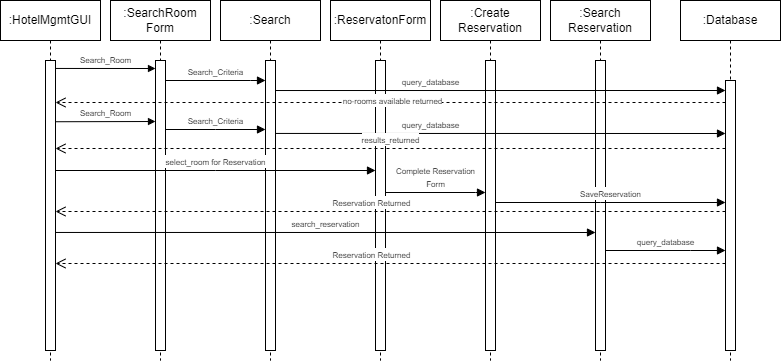

The diagram above was exported from draw.io. Its source (the exported page's mxGraphModel, read from the mxfile embedded in the PNG):
<mxGraphModel dx="1114" dy="656" grid="1" gridSize="10" guides="1" tooltips="1" connect="1" arrows="1" fold="1" page="1" pageScale="1" pageWidth="850" pageHeight="1100" math="0" shadow="0">
  <root>
    <mxCell id="0" />
    <mxCell id="1" parent="0" />
    <mxCell id="UDAXoVyfPx3wGOpI0yTH-12" value=":Search&lt;br&gt;Reservation" style="shape=umlLifeline;perimeter=lifelinePerimeter;whiteSpace=wrap;html=1;container=1;dropTarget=0;collapsible=0;recursiveResize=0;outlineConnect=0;portConstraint=eastwest;newEdgeStyle={&quot;edgeStyle&quot;:&quot;elbowEdgeStyle&quot;,&quot;elbow&quot;:&quot;vertical&quot;,&quot;curved&quot;:0,&quot;rounded&quot;:0};" parent="1" vertex="1">
      <mxGeometry x="600" y="80" width="100" height="360" as="geometry" />
    </mxCell>
    <mxCell id="UDAXoVyfPx3wGOpI0yTH-13" value="" style="html=1;points=[];perimeter=orthogonalPerimeter;outlineConnect=0;targetShapes=umlLifeline;portConstraint=eastwest;newEdgeStyle={&quot;edgeStyle&quot;:&quot;elbowEdgeStyle&quot;,&quot;elbow&quot;:&quot;vertical&quot;,&quot;curved&quot;:0,&quot;rounded&quot;:0};" parent="UDAXoVyfPx3wGOpI0yTH-12" vertex="1">
      <mxGeometry x="45" y="60" width="10" height="290" as="geometry" />
    </mxCell>
    <mxCell id="UH8Cq2TtmnbPYOu17NLF-1" value=":HotelMgmtGUI" style="shape=umlLifeline;perimeter=lifelinePerimeter;whiteSpace=wrap;html=1;container=1;dropTarget=0;collapsible=0;recursiveResize=0;outlineConnect=0;portConstraint=eastwest;newEdgeStyle={&quot;edgeStyle&quot;:&quot;elbowEdgeStyle&quot;,&quot;elbow&quot;:&quot;vertical&quot;,&quot;curved&quot;:0,&quot;rounded&quot;:0};" parent="1" vertex="1">
      <mxGeometry x="50" y="80" width="100" height="360" as="geometry" />
    </mxCell>
    <mxCell id="UH8Cq2TtmnbPYOu17NLF-5" value="" style="html=1;points=[];perimeter=orthogonalPerimeter;outlineConnect=0;targetShapes=umlLifeline;portConstraint=eastwest;newEdgeStyle={&quot;edgeStyle&quot;:&quot;elbowEdgeStyle&quot;,&quot;elbow&quot;:&quot;vertical&quot;,&quot;curved&quot;:0,&quot;rounded&quot;:0};" parent="UH8Cq2TtmnbPYOu17NLF-1" vertex="1">
      <mxGeometry x="45" y="60" width="10" height="290" as="geometry" />
    </mxCell>
    <mxCell id="UH8Cq2TtmnbPYOu17NLF-6" value="&lt;font style=&quot;font-size: 8px;&quot;&gt;Search_Room&lt;/font&gt;" style="html=1;verticalAlign=bottom;endArrow=block;edgeStyle=elbowEdgeStyle;elbow=vertical;curved=0;rounded=0;endSize=5;" parent="1" target="UH8Cq2TtmnbPYOu17NLF-8" edge="1">
      <mxGeometry width="80" relative="1" as="geometry">
        <mxPoint x="105" y="147.94520547945206" as="sourcePoint" />
        <mxPoint x="225" y="147.94520547945206" as="targetPoint" />
      </mxGeometry>
    </mxCell>
    <mxCell id="UH8Cq2TtmnbPYOu17NLF-7" value=":SearchRoom&lt;br&gt;Form" style="shape=umlLifeline;perimeter=lifelinePerimeter;whiteSpace=wrap;html=1;container=1;dropTarget=0;collapsible=0;recursiveResize=0;outlineConnect=0;portConstraint=eastwest;newEdgeStyle={&quot;edgeStyle&quot;:&quot;elbowEdgeStyle&quot;,&quot;elbow&quot;:&quot;vertical&quot;,&quot;curved&quot;:0,&quot;rounded&quot;:0};" parent="1" vertex="1">
      <mxGeometry x="160" y="80" width="100" height="360" as="geometry" />
    </mxCell>
    <mxCell id="UH8Cq2TtmnbPYOu17NLF-8" value="" style="html=1;points=[];perimeter=orthogonalPerimeter;outlineConnect=0;targetShapes=umlLifeline;portConstraint=eastwest;newEdgeStyle={&quot;edgeStyle&quot;:&quot;elbowEdgeStyle&quot;,&quot;elbow&quot;:&quot;vertical&quot;,&quot;curved&quot;:0,&quot;rounded&quot;:0};" parent="UH8Cq2TtmnbPYOu17NLF-7" vertex="1">
      <mxGeometry x="45" y="60" width="10" height="290" as="geometry" />
    </mxCell>
    <mxCell id="UH8Cq2TtmnbPYOu17NLF-9" value="&lt;font style=&quot;font-size: 8px;&quot;&gt;Search_Criteria&lt;/font&gt;" style="html=1;verticalAlign=bottom;endArrow=block;edgeStyle=elbowEdgeStyle;elbow=vertical;curved=0;rounded=0;" parent="1" source="UH8Cq2TtmnbPYOu17NLF-8" target="UH8Cq2TtmnbPYOu17NLF-11" edge="1">
      <mxGeometry width="80" relative="1" as="geometry">
        <mxPoint x="235" y="159.94520547945206" as="sourcePoint" />
        <mxPoint x="355" y="159.94520547945206" as="targetPoint" />
        <Array as="points">
          <mxPoint x="300" y="160" />
        </Array>
      </mxGeometry>
    </mxCell>
    <mxCell id="UH8Cq2TtmnbPYOu17NLF-10" value=":Search" style="shape=umlLifeline;perimeter=lifelinePerimeter;whiteSpace=wrap;html=1;container=1;dropTarget=0;collapsible=0;recursiveResize=0;outlineConnect=0;portConstraint=eastwest;newEdgeStyle={&quot;edgeStyle&quot;:&quot;elbowEdgeStyle&quot;,&quot;elbow&quot;:&quot;vertical&quot;,&quot;curved&quot;:0,&quot;rounded&quot;:0};" parent="1" vertex="1">
      <mxGeometry x="270" y="80" width="100" height="360" as="geometry" />
    </mxCell>
    <mxCell id="UH8Cq2TtmnbPYOu17NLF-11" value="" style="html=1;points=[];perimeter=orthogonalPerimeter;outlineConnect=0;targetShapes=umlLifeline;portConstraint=eastwest;newEdgeStyle={&quot;edgeStyle&quot;:&quot;elbowEdgeStyle&quot;,&quot;elbow&quot;:&quot;vertical&quot;,&quot;curved&quot;:0,&quot;rounded&quot;:0};" parent="UH8Cq2TtmnbPYOu17NLF-10" vertex="1">
      <mxGeometry x="45" y="60" width="10" height="290" as="geometry" />
    </mxCell>
    <mxCell id="UH8Cq2TtmnbPYOu17NLF-23" value="&lt;font style=&quot;font-size: 8px;&quot;&gt;Search_Room&lt;/font&gt;" style="html=1;verticalAlign=bottom;endArrow=block;edgeStyle=elbowEdgeStyle;elbow=vertical;curved=0;rounded=0;endSize=5;" parent="1" target="UH8Cq2TtmnbPYOu17NLF-8" edge="1">
      <mxGeometry width="80" relative="1" as="geometry">
        <mxPoint x="105" y="201.23809523809518" as="sourcePoint" />
        <mxPoint x="200" y="200" as="targetPoint" />
      </mxGeometry>
    </mxCell>
    <mxCell id="UH8Cq2TtmnbPYOu17NLF-24" value="&lt;font style=&quot;font-size: 8px;&quot;&gt;Search_Criteria&lt;/font&gt;" style="html=1;verticalAlign=bottom;endArrow=block;edgeStyle=elbowEdgeStyle;elbow=vertical;curved=0;rounded=0;" parent="1" edge="1">
      <mxGeometry width="80" relative="1" as="geometry">
        <mxPoint x="215" y="209" as="sourcePoint" />
        <mxPoint x="315" y="209" as="targetPoint" />
      </mxGeometry>
    </mxCell>
    <mxCell id="UH8Cq2TtmnbPYOu17NLF-25" value="&lt;font style=&quot;font-size: 8px;&quot;&gt;select_room for Reservation&lt;/font&gt;" style="html=1;verticalAlign=bottom;endArrow=block;edgeStyle=elbowEdgeStyle;elbow=vertical;curved=0;rounded=0;" parent="1" target="UDAXoVyfPx3wGOpI0yTH-6" edge="1">
      <mxGeometry width="80" relative="1" as="geometry">
        <mxPoint x="105" y="250" as="sourcePoint" />
        <mxPoint x="420" y="250" as="targetPoint" />
      </mxGeometry>
    </mxCell>
    <mxCell id="UH8Cq2TtmnbPYOu17NLF-26" value=":Create&lt;br&gt;Reservation" style="shape=umlLifeline;perimeter=lifelinePerimeter;whiteSpace=wrap;html=1;container=1;dropTarget=0;collapsible=0;recursiveResize=0;outlineConnect=0;portConstraint=eastwest;newEdgeStyle={&quot;edgeStyle&quot;:&quot;elbowEdgeStyle&quot;,&quot;elbow&quot;:&quot;vertical&quot;,&quot;curved&quot;:0,&quot;rounded&quot;:0};" parent="1" vertex="1">
      <mxGeometry x="490" y="80" width="100" height="360" as="geometry" />
    </mxCell>
    <mxCell id="UH8Cq2TtmnbPYOu17NLF-27" value="" style="html=1;points=[];perimeter=orthogonalPerimeter;outlineConnect=0;targetShapes=umlLifeline;portConstraint=eastwest;newEdgeStyle={&quot;edgeStyle&quot;:&quot;elbowEdgeStyle&quot;,&quot;elbow&quot;:&quot;vertical&quot;,&quot;curved&quot;:0,&quot;rounded&quot;:0};" parent="UH8Cq2TtmnbPYOu17NLF-26" vertex="1">
      <mxGeometry x="45" y="60" width="10" height="290" as="geometry" />
    </mxCell>
    <mxCell id="UDAXoVyfPx3wGOpI0yTH-1" value=":Database" style="shape=umlLifeline;perimeter=lifelinePerimeter;whiteSpace=wrap;html=1;container=1;dropTarget=0;collapsible=0;recursiveResize=0;outlineConnect=0;portConstraint=eastwest;newEdgeStyle={&quot;edgeStyle&quot;:&quot;elbowEdgeStyle&quot;,&quot;elbow&quot;:&quot;vertical&quot;,&quot;curved&quot;:0,&quot;rounded&quot;:0};" parent="1" vertex="1">
      <mxGeometry x="730" y="80" width="100" height="360" as="geometry" />
    </mxCell>
    <mxCell id="UDAXoVyfPx3wGOpI0yTH-2" value="" style="html=1;points=[];perimeter=orthogonalPerimeter;outlineConnect=0;targetShapes=umlLifeline;portConstraint=eastwest;newEdgeStyle={&quot;edgeStyle&quot;:&quot;elbowEdgeStyle&quot;,&quot;elbow&quot;:&quot;vertical&quot;,&quot;curved&quot;:0,&quot;rounded&quot;:0};" parent="UDAXoVyfPx3wGOpI0yTH-1" vertex="1">
      <mxGeometry x="45" y="80" width="10" height="270" as="geometry" />
    </mxCell>
    <mxCell id="UDAXoVyfPx3wGOpI0yTH-5" value=":ReservatonForm" style="shape=umlLifeline;perimeter=lifelinePerimeter;whiteSpace=wrap;html=1;container=1;dropTarget=0;collapsible=0;recursiveResize=0;outlineConnect=0;portConstraint=eastwest;newEdgeStyle={&quot;edgeStyle&quot;:&quot;elbowEdgeStyle&quot;,&quot;elbow&quot;:&quot;vertical&quot;,&quot;curved&quot;:0,&quot;rounded&quot;:0};" parent="1" vertex="1">
      <mxGeometry x="380" y="80" width="100" height="360" as="geometry" />
    </mxCell>
    <mxCell id="UDAXoVyfPx3wGOpI0yTH-6" value="" style="html=1;points=[];perimeter=orthogonalPerimeter;outlineConnect=0;targetShapes=umlLifeline;portConstraint=eastwest;newEdgeStyle={&quot;edgeStyle&quot;:&quot;elbowEdgeStyle&quot;,&quot;elbow&quot;:&quot;vertical&quot;,&quot;curved&quot;:0,&quot;rounded&quot;:0};" parent="UDAXoVyfPx3wGOpI0yTH-5" vertex="1">
      <mxGeometry x="45" y="60" width="10" height="290" as="geometry" />
    </mxCell>
    <mxCell id="UDAXoVyfPx3wGOpI0yTH-3" value="&lt;span style=&quot;font-size: 8px;&quot;&gt;query_database&lt;/span&gt;" style="html=1;verticalAlign=bottom;endArrow=block;edgeStyle=elbowEdgeStyle;elbow=vertical;curved=0;rounded=0;" parent="1" target="UDAXoVyfPx3wGOpI0yTH-2" edge="1">
      <mxGeometry x="-0.311" width="80" relative="1" as="geometry">
        <mxPoint x="325" y="170.02325581395348" as="sourcePoint" />
        <mxPoint x="660" y="170" as="targetPoint" />
        <Array as="points" />
        <mxPoint as="offset" />
      </mxGeometry>
    </mxCell>
    <mxCell id="UDAXoVyfPx3wGOpI0yTH-4" value="&lt;span style=&quot;font-size: 8px;&quot;&gt;query_database&lt;/span&gt;" style="html=1;verticalAlign=bottom;endArrow=block;edgeStyle=elbowEdgeStyle;elbow=vertical;curved=0;rounded=0;" parent="1" target="UDAXoVyfPx3wGOpI0yTH-2" edge="1">
      <mxGeometry x="-0.3109" width="80" relative="1" as="geometry">
        <mxPoint x="325" y="212.94444444444446" as="sourcePoint" />
        <mxPoint x="666" y="212.94444444444446" as="targetPoint" />
        <mxPoint as="offset" />
      </mxGeometry>
    </mxCell>
    <mxCell id="UH8Cq2TtmnbPYOu17NLF-22" value="&lt;font style=&quot;font-size: 8px;&quot;&gt;no-rooms available returned&lt;/font&gt;" style="html=1;verticalAlign=bottom;endArrow=open;dashed=1;endSize=8;elbow=vertical;rounded=0;" parent="1" source="UDAXoVyfPx3wGOpI0yTH-2" edge="1">
      <mxGeometry x="-0.0066" y="7" relative="1" as="geometry">
        <mxPoint x="660" y="180" as="sourcePoint" />
        <mxPoint x="105" y="182" as="targetPoint" />
        <mxPoint as="offset" />
      </mxGeometry>
    </mxCell>
    <mxCell id="UH8Cq2TtmnbPYOu17NLF-12" value="&lt;font style=&quot;font-size: 8px;&quot;&gt;results_returned&lt;/font&gt;" style="html=1;verticalAlign=bottom;endArrow=open;dashed=1;endSize=8;elbow=vertical;rounded=0;" parent="1" source="UDAXoVyfPx3wGOpI0yTH-2" edge="1">
      <mxGeometry x="-0.0008" relative="1" as="geometry">
        <mxPoint x="666" y="228" as="sourcePoint" />
        <mxPoint x="105" y="228" as="targetPoint" />
        <mxPoint as="offset" />
      </mxGeometry>
    </mxCell>
    <mxCell id="UDAXoVyfPx3wGOpI0yTH-8" value="&lt;font style=&quot;font-size: 8px;&quot;&gt;Complete Reservation&lt;br&gt;Form&lt;/font&gt;" style="html=1;verticalAlign=bottom;endArrow=block;edgeStyle=elbowEdgeStyle;elbow=vertical;curved=0;rounded=0;" parent="1" target="UH8Cq2TtmnbPYOu17NLF-27" edge="1">
      <mxGeometry width="80" relative="1" as="geometry">
        <mxPoint x="435" y="272" as="sourcePoint" />
        <mxPoint x="545" y="272" as="targetPoint" />
        <Array as="points">
          <mxPoint x="525" y="272" />
        </Array>
      </mxGeometry>
    </mxCell>
    <mxCell id="UDAXoVyfPx3wGOpI0yTH-9" value="&lt;span style=&quot;font-size: 8px;&quot;&gt;SaveReservation&lt;/span&gt;" style="html=1;verticalAlign=bottom;endArrow=block;edgeStyle=elbowEdgeStyle;elbow=vertical;curved=0;rounded=0;" parent="1" source="UH8Cq2TtmnbPYOu17NLF-27" target="UDAXoVyfPx3wGOpI0yTH-2" edge="1">
      <mxGeometry width="80" relative="1" as="geometry">
        <mxPoint x="560" y="282" as="sourcePoint" />
        <mxPoint x="660" y="282" as="targetPoint" />
        <Array as="points">
          <mxPoint x="650" y="282" />
        </Array>
      </mxGeometry>
    </mxCell>
    <mxCell id="UDAXoVyfPx3wGOpI0yTH-10" value="&lt;font style=&quot;font-size: 8px;&quot;&gt;Reservation Returned&lt;br&gt;&lt;/font&gt;" style="html=1;verticalAlign=bottom;endArrow=open;dashed=1;endSize=8;elbow=vertical;rounded=0;" parent="1" source="UDAXoVyfPx3wGOpI0yTH-2" edge="1">
      <mxGeometry x="0.0553" relative="1" as="geometry">
        <mxPoint x="770" y="291" as="sourcePoint" />
        <mxPoint x="105" y="291" as="targetPoint" />
        <mxPoint as="offset" />
      </mxGeometry>
    </mxCell>
    <mxCell id="UDAXoVyfPx3wGOpI0yTH-15" value="&lt;font style=&quot;font-size: 8px;&quot;&gt;search_reservation&lt;/font&gt;" style="html=1;verticalAlign=bottom;endArrow=block;edgeStyle=elbowEdgeStyle;elbow=vertical;curved=0;rounded=0;" parent="1" target="UDAXoVyfPx3wGOpI0yTH-13" edge="1">
      <mxGeometry width="80" relative="1" as="geometry">
        <mxPoint x="105" y="311.96000000000004" as="sourcePoint" />
        <mxPoint x="640" y="312" as="targetPoint" />
      </mxGeometry>
    </mxCell>
    <mxCell id="UDAXoVyfPx3wGOpI0yTH-16" value="&lt;span style=&quot;font-size: 8px;&quot;&gt;query_database&lt;/span&gt;" style="html=1;verticalAlign=bottom;endArrow=block;edgeStyle=elbowEdgeStyle;elbow=vertical;curved=0;rounded=0;" parent="1" source="UDAXoVyfPx3wGOpI0yTH-13" target="UDAXoVyfPx3wGOpI0yTH-2" edge="1">
      <mxGeometry width="80" relative="1" as="geometry">
        <mxPoint x="660" y="330" as="sourcePoint" />
        <mxPoint x="750" y="330" as="targetPoint" />
        <Array as="points">
          <mxPoint x="740" y="330" />
        </Array>
      </mxGeometry>
    </mxCell>
    <mxCell id="UDAXoVyfPx3wGOpI0yTH-17" value="&lt;font style=&quot;font-size: 8px;&quot;&gt;Reservation Returned&lt;br&gt;&lt;/font&gt;" style="html=1;verticalAlign=bottom;endArrow=open;dashed=1;endSize=8;elbow=vertical;rounded=0;" parent="1" edge="1">
      <mxGeometry x="0.0553" relative="1" as="geometry">
        <mxPoint x="775" y="343" as="sourcePoint" />
        <mxPoint x="105" y="343" as="targetPoint" />
        <mxPoint as="offset" />
      </mxGeometry>
    </mxCell>
  </root>
</mxGraphModel>